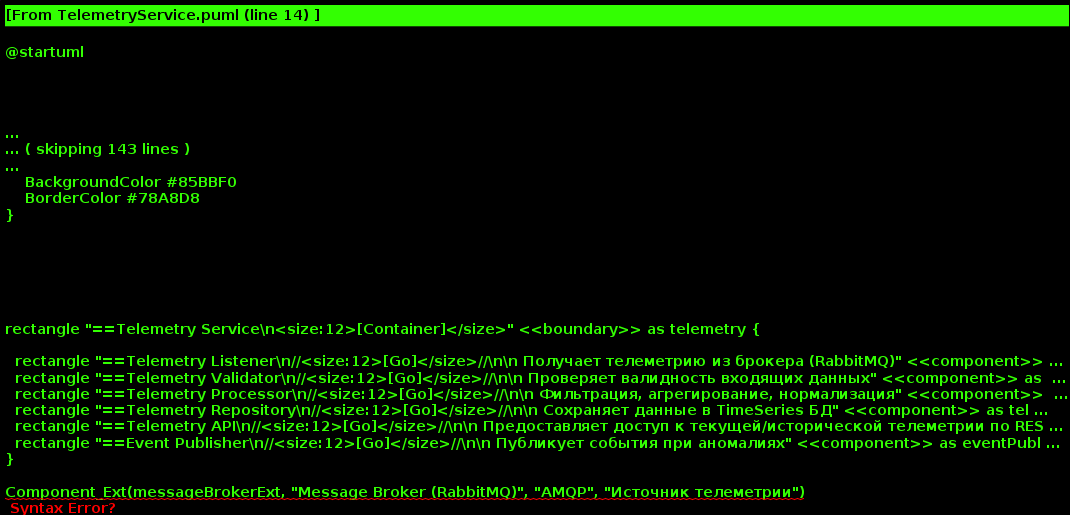

The diagram above was rendered by PlantUML. Its source (embedded in the PNG):
@startuml





skinparam defaultTextAlignment center

skinparam wrapWidth 200
skinparam maxMessageSize 150

skinparam rectangle {
    StereotypeFontSize 12
    shadowing false
}

skinparam database {
    StereotypeFontSize 12
    shadowing false
}

skinparam Arrow {
    Color #666666
    FontColor #666666
    FontSize 12
}

skinparam rectangle<<boundary>> {
    Shadowing false
    StereotypeFontSize 0
    FontColor #444444
    BorderColor #444444
    BorderStyle dashed
}






















skinparam rectangle<<person>> {
    StereotypeFontColor #FFFFFF
    FontColor #FFFFFF
    BackgroundColor #08427B
    BorderColor #073B6F
}

skinparam rectangle<<external_person>> {
    StereotypeFontColor #FFFFFF
    FontColor #FFFFFF
    BackgroundColor #686868
    BorderColor #8A8A8A
}

skinparam rectangle<<system>> {
    StereotypeFontColor #FFFFFF
    FontColor #FFFFFF
    BackgroundColor #1168BD
    BorderColor #3C7FC0
}

skinparam rectangle<<external_system>> {
    StereotypeFontColor #FFFFFF
    FontColor #FFFFFF
    BackgroundColor #999999
    BorderColor #8A8A8A
}

skinparam database<<system>> {
    StereotypeFontColor #FFFFFF
    FontColor #FFFFFF
    BackgroundColor #1168BD
    BorderColor #3C7FC0
}

skinparam database<<external_system>> {
    StereotypeFontColor #FFFFFF
    FontColor #FFFFFF
    BackgroundColor #999999
    BorderColor #8A8A8A
}
















skinparam rectangle<<container>> {
    StereotypeFontColor #FFFFFF
    FontColor #FFFFFF
    BackgroundColor #438DD5
    BorderColor #3C7FC0
}

skinparam database<<container>> {
    StereotypeFontColor #FFFFFF
    FontColor #FFFFFF
    BackgroundColor #438DD5
    BorderColor #3C7FC0
}












skinparam rectangle<<component>> {
    StereotypeFontColor #FFFFFF
    FontColor #000000
    BackgroundColor #85BBF0
    BorderColor #78A8D8
}

skinparam database<<component>> {
    StereotypeFontColor #FFFFFF
    FontColor #000000
    BackgroundColor #85BBF0
    BorderColor #78A8D8
}






rectangle "==Telemetry Service\n<size:12>[Container]</size>" <<boundary>> as telemetry {

  rectangle "==Telemetry Listener\n//<size:12>[Go]</size>//\n\n Получает телеметрию из брокера (RabbitMQ)" <<component>> as telemetryListener
  rectangle "==Telemetry Validator\n//<size:12>[Go]</size>//\n\n Проверяет валидность входящих данных" <<component>> as telemetryValidator
  rectangle "==Telemetry Processor\n//<size:12>[Go]</size>//\n\n Фильтрация, агрегирование, нормализация" <<component>> as telemetryProcessor
  rectangle "==Telemetry Repository\n//<size:12>[Go]</size>//\n\n Сохраняет данные в TimeSeries БД" <<component>> as telemetryRepo
  rectangle "==Telemetry API\n//<size:12>[Go]</size>//\n\n Предоставляет доступ к текущей/исторической телеметрии по REST" <<component>> as telemetryApi
  rectangle "==Event Publisher\n//<size:12>[Go]</size>//\n\n Публикует события при аномалиях" <<component>> as eventPublisher
}

Component_Ext(messageBrokerExt, "Message Broker (RabbitMQ)", "AMQP", "Источник телеметрии")
Component_Ext(apiGatewayExt, "API Gateway", "Nginx", "REST-запросы от Web App")
Component_Ext(telemetryDbExt, "Telemetry DB", "TimeSeries DB", "Хранилище телеметрии")
Component_Ext(userScenariosExt, "User Scenarios Service", "Go", "Подписчик на события телеметрии")

messageBrokerExt --> telemetryListener : "===AMQP (телеметрия)"
telemetryListener --> telemetryValidator : "===Передаёт данные"
telemetryValidator --> telemetryProcessor : "===Передаёт валидные данные"
telemetryProcessor --> telemetryRepo : "===Сохраняет"
telemetryProcessor --> eventPublisher : "===Генерирует события"
eventPublisher --> messageBrokerExt : "===AMQP (события)"

apiGatewayExt --> telemetryApi : "===REST/HTTPS"
telemetryApi --> telemetryRepo : "===Читает текущие и исторические данные"

telemetryRepo --> telemetryDbExt : "===TimeSeries-запись"

@enduml